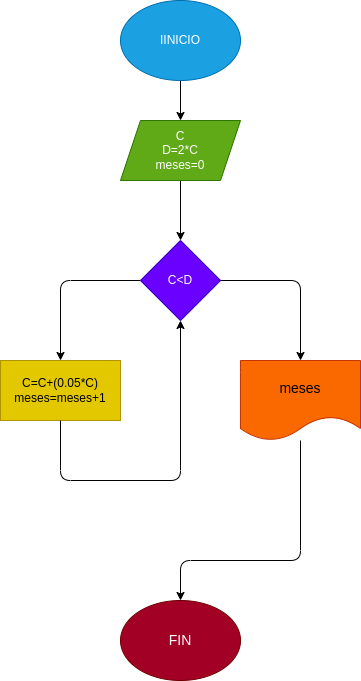

The diagram above was exported from draw.io. Its source (the exported page's mxGraphModel, read from the mxfile embedded in the PNG):
<mxGraphModel dx="625" dy="409" grid="1" gridSize="10" guides="1" tooltips="1" connect="1" arrows="1" fold="1" page="1" pageScale="1" pageWidth="827" pageHeight="1169" math="0" shadow="0">
  <root>
    <mxCell id="0" />
    <mxCell id="1" parent="0" />
    <mxCell id="5" value="" style="edgeStyle=none;html=1;fontSize=14;" edge="1" parent="1" source="2" target="4">
      <mxGeometry relative="1" as="geometry" />
    </mxCell>
    <mxCell id="2" value="IINICIO" style="ellipse;whiteSpace=wrap;html=1;fillColor=#1ba1e2;fontColor=#ffffff;strokeColor=#006EAF;" vertex="1" parent="1">
      <mxGeometry x="260" y="40" width="120" height="80" as="geometry" />
    </mxCell>
    <mxCell id="7" value="" style="edgeStyle=none;html=1;fontSize=14;" edge="1" parent="1" source="4" target="6">
      <mxGeometry relative="1" as="geometry" />
    </mxCell>
    <mxCell id="4" value="C&lt;br&gt;D=2*C&lt;br&gt;meses=0" style="shape=parallelogram;perimeter=parallelogramPerimeter;whiteSpace=wrap;html=1;fixedSize=1;fillColor=#60a917;fontColor=#ffffff;strokeColor=#2D7600;" vertex="1" parent="1">
      <mxGeometry x="260" y="160" width="120" height="60" as="geometry" />
    </mxCell>
    <mxCell id="9" value="" style="edgeStyle=none;html=1;fontSize=14;" edge="1" parent="1" source="6" target="8">
      <mxGeometry relative="1" as="geometry">
        <Array as="points">
          <mxPoint x="200" y="320" />
        </Array>
      </mxGeometry>
    </mxCell>
    <mxCell id="6" value="C&amp;lt;D" style="rhombus;whiteSpace=wrap;html=1;fillColor=#6a00ff;fontColor=#ffffff;strokeColor=#3700CC;" vertex="1" parent="1">
      <mxGeometry x="280" y="280" width="80" height="80" as="geometry" />
    </mxCell>
    <mxCell id="8" value="C=C+(0.05*C)&lt;br&gt;meses=meses+1" style="whiteSpace=wrap;html=1;fillColor=#e3c800;fontColor=#000000;strokeColor=#B09500;" vertex="1" parent="1">
      <mxGeometry x="140" y="400" width="120" height="60" as="geometry" />
    </mxCell>
    <mxCell id="11" value="" style="endArrow=classic;html=1;fontSize=14;exitX=0.5;exitY=1;exitDx=0;exitDy=0;entryX=0.5;entryY=1;entryDx=0;entryDy=0;" edge="1" parent="1" source="8" target="6">
      <mxGeometry width="50" height="50" relative="1" as="geometry">
        <mxPoint x="220" y="480" as="sourcePoint" />
        <mxPoint x="320" y="400" as="targetPoint" />
        <Array as="points">
          <mxPoint x="200" y="520" />
          <mxPoint x="320" y="520" />
        </Array>
      </mxGeometry>
    </mxCell>
    <mxCell id="12" value="" style="endArrow=classic;html=1;fontSize=14;exitX=1;exitY=0.5;exitDx=0;exitDy=0;" edge="1" parent="1" source="6" target="13">
      <mxGeometry width="50" height="50" relative="1" as="geometry">
        <mxPoint x="370" y="320" as="sourcePoint" />
        <mxPoint x="440" y="400" as="targetPoint" />
        <Array as="points">
          <mxPoint x="440" y="320" />
        </Array>
      </mxGeometry>
    </mxCell>
    <mxCell id="13" value="meses" style="shape=document;whiteSpace=wrap;html=1;boundedLbl=1;fontSize=14;fillColor=#fa6800;fontColor=#000000;strokeColor=#C73500;" vertex="1" parent="1">
      <mxGeometry x="380" y="400" width="120" height="80" as="geometry" />
    </mxCell>
    <mxCell id="14" value="FIN" style="ellipse;whiteSpace=wrap;html=1;fontSize=14;fillColor=#a20025;fontColor=#ffffff;strokeColor=#6F0000;" vertex="1" parent="1">
      <mxGeometry x="260" y="640" width="120" height="80" as="geometry" />
    </mxCell>
    <mxCell id="15" value="" style="endArrow=classic;html=1;fontSize=14;entryX=0.5;entryY=0;entryDx=0;entryDy=0;" edge="1" parent="1" source="13" target="14">
      <mxGeometry width="50" height="50" relative="1" as="geometry">
        <mxPoint x="370" y="540" as="sourcePoint" />
        <mxPoint x="420" y="490" as="targetPoint" />
        <Array as="points">
          <mxPoint x="440" y="600" />
          <mxPoint x="320" y="600" />
        </Array>
      </mxGeometry>
    </mxCell>
  </root>
</mxGraphModel>